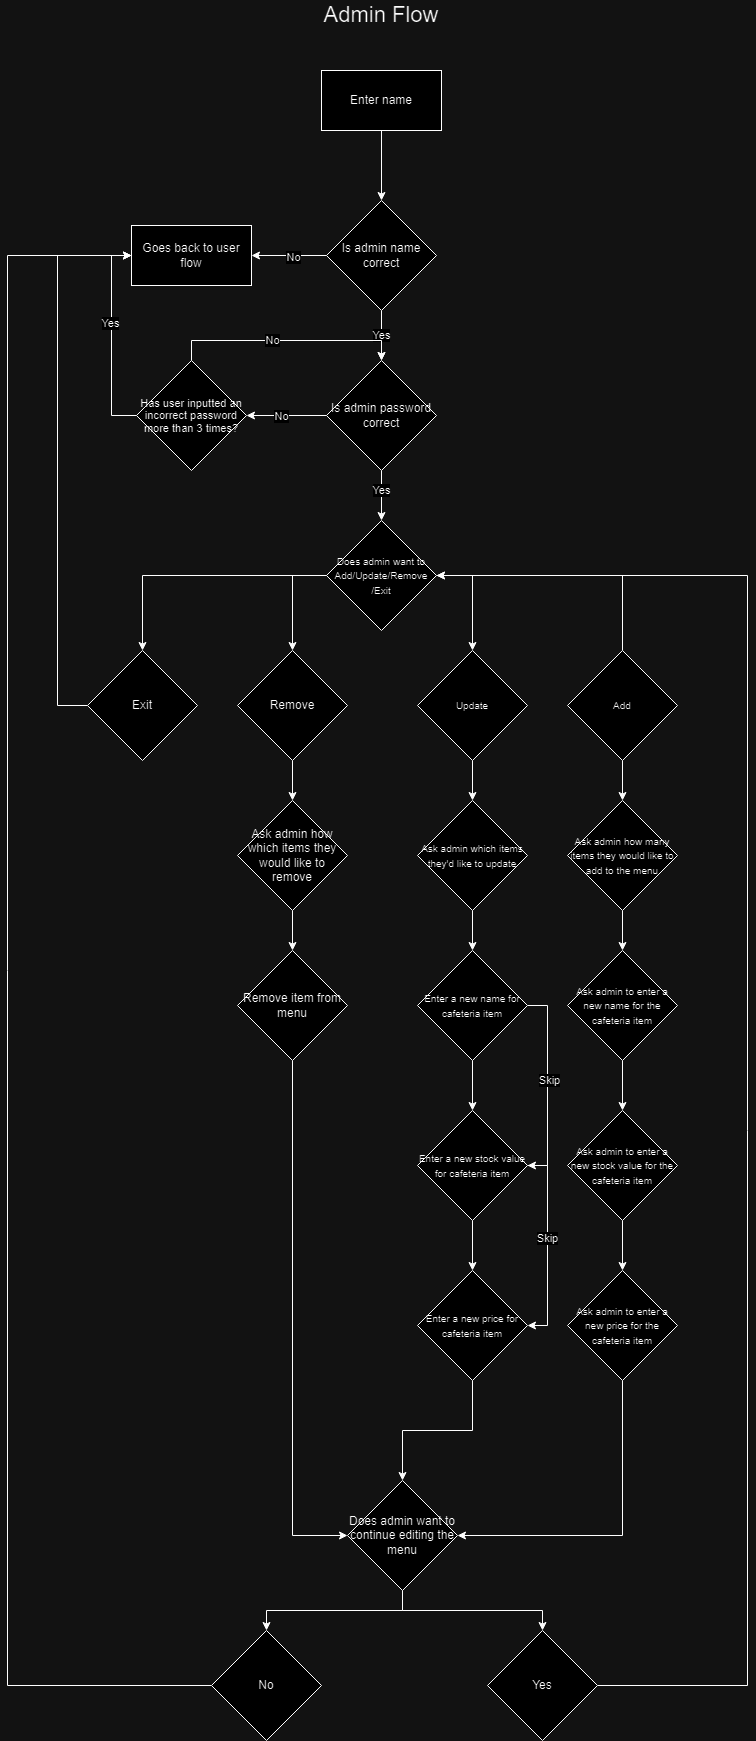

The diagram above was exported from draw.io. Its source (the exported page's mxGraphModel, read from the mxfile embedded in the PNG):
<mxGraphModel dx="683" dy="355" grid="1" gridSize="10" guides="1" tooltips="1" connect="1" arrows="1" fold="1" page="1" pageScale="1" pageWidth="827" pageHeight="1169" math="0" shadow="0">
  <root>
    <mxCell id="0" />
    <mxCell id="1" parent="0" />
    <mxCell id="2YlqFL0pWc0AEghmGyvZ-19" value="Admin Flow" style="text;html=1;strokeColor=none;fillColor=none;align=center;verticalAlign=middle;whiteSpace=wrap;rounded=0;fontSize=22;" parent="1" vertex="1">
      <mxGeometry x="344" y="20" width="140" height="30" as="geometry" />
    </mxCell>
    <mxCell id="NOyUXIcAToG_CW-4Awad-3" value="" style="edgeStyle=orthogonalEdgeStyle;rounded=0;orthogonalLoop=1;jettySize=auto;html=1;" edge="1" parent="1" source="NOyUXIcAToG_CW-4Awad-1" target="NOyUXIcAToG_CW-4Awad-2">
      <mxGeometry relative="1" as="geometry" />
    </mxCell>
    <mxCell id="NOyUXIcAToG_CW-4Awad-1" value="Enter name" style="rounded=0;whiteSpace=wrap;html=1;" vertex="1" parent="1">
      <mxGeometry x="354" y="90" width="120" height="60" as="geometry" />
    </mxCell>
    <mxCell id="NOyUXIcAToG_CW-4Awad-9" value="" style="edgeStyle=orthogonalEdgeStyle;rounded=0;orthogonalLoop=1;jettySize=auto;html=1;" edge="1" parent="1" source="NOyUXIcAToG_CW-4Awad-2" target="NOyUXIcAToG_CW-4Awad-8">
      <mxGeometry relative="1" as="geometry" />
    </mxCell>
    <mxCell id="NOyUXIcAToG_CW-4Awad-10" value="No" style="edgeLabel;html=1;align=center;verticalAlign=middle;resizable=0;points=[];" vertex="1" connectable="0" parent="NOyUXIcAToG_CW-4Awad-9">
      <mxGeometry x="-0.1086" y="2" relative="1" as="geometry">
        <mxPoint as="offset" />
      </mxGeometry>
    </mxCell>
    <mxCell id="NOyUXIcAToG_CW-4Awad-12" value="" style="edgeStyle=orthogonalEdgeStyle;rounded=0;orthogonalLoop=1;jettySize=auto;html=1;" edge="1" parent="1" source="NOyUXIcAToG_CW-4Awad-2" target="NOyUXIcAToG_CW-4Awad-11">
      <mxGeometry relative="1" as="geometry" />
    </mxCell>
    <mxCell id="NOyUXIcAToG_CW-4Awad-13" value="Yes" style="edgeLabel;html=1;align=center;verticalAlign=middle;resizable=0;points=[];" vertex="1" connectable="0" parent="NOyUXIcAToG_CW-4Awad-12">
      <mxGeometry x="-0.019" relative="1" as="geometry">
        <mxPoint as="offset" />
      </mxGeometry>
    </mxCell>
    <mxCell id="NOyUXIcAToG_CW-4Awad-2" value="Is admin name correct" style="rhombus;whiteSpace=wrap;html=1;rounded=0;" vertex="1" parent="1">
      <mxGeometry x="359" y="220" width="110" height="110" as="geometry" />
    </mxCell>
    <mxCell id="NOyUXIcAToG_CW-4Awad-8" value="Goes back to user flow" style="whiteSpace=wrap;html=1;rounded=0;" vertex="1" parent="1">
      <mxGeometry x="164" y="245" width="120" height="60" as="geometry" />
    </mxCell>
    <mxCell id="NOyUXIcAToG_CW-4Awad-15" value="" style="edgeStyle=orthogonalEdgeStyle;rounded=0;orthogonalLoop=1;jettySize=auto;html=1;" edge="1" parent="1" source="NOyUXIcAToG_CW-4Awad-11" target="NOyUXIcAToG_CW-4Awad-14">
      <mxGeometry relative="1" as="geometry" />
    </mxCell>
    <mxCell id="NOyUXIcAToG_CW-4Awad-16" value="No" style="edgeLabel;html=1;align=center;verticalAlign=middle;resizable=0;points=[];" vertex="1" connectable="0" parent="NOyUXIcAToG_CW-4Awad-15">
      <mxGeometry x="0.1311" y="1" relative="1" as="geometry">
        <mxPoint as="offset" />
      </mxGeometry>
    </mxCell>
    <mxCell id="NOyUXIcAToG_CW-4Awad-23" value="" style="edgeStyle=orthogonalEdgeStyle;rounded=0;orthogonalLoop=1;jettySize=auto;html=1;" edge="1" parent="1" source="NOyUXIcAToG_CW-4Awad-11" target="NOyUXIcAToG_CW-4Awad-22">
      <mxGeometry relative="1" as="geometry" />
    </mxCell>
    <mxCell id="NOyUXIcAToG_CW-4Awad-24" value="Yes" style="edgeLabel;html=1;align=center;verticalAlign=middle;resizable=0;points=[];" vertex="1" connectable="0" parent="NOyUXIcAToG_CW-4Awad-23">
      <mxGeometry x="-0.4" y="1" relative="1" as="geometry">
        <mxPoint x="-1" y="5" as="offset" />
      </mxGeometry>
    </mxCell>
    <mxCell id="NOyUXIcAToG_CW-4Awad-11" value="Is admin password correct" style="rhombus;whiteSpace=wrap;html=1;rounded=0;" vertex="1" parent="1">
      <mxGeometry x="359" y="380" width="110" height="110" as="geometry" />
    </mxCell>
    <mxCell id="NOyUXIcAToG_CW-4Awad-17" style="edgeStyle=orthogonalEdgeStyle;rounded=0;orthogonalLoop=1;jettySize=auto;html=1;exitX=0.5;exitY=0;exitDx=0;exitDy=0;entryX=0.5;entryY=0;entryDx=0;entryDy=0;" edge="1" parent="1" source="NOyUXIcAToG_CW-4Awad-14" target="NOyUXIcAToG_CW-4Awad-11">
      <mxGeometry relative="1" as="geometry" />
    </mxCell>
    <mxCell id="NOyUXIcAToG_CW-4Awad-20" value="No" style="edgeLabel;html=1;align=center;verticalAlign=middle;resizable=0;points=[];" vertex="1" connectable="0" parent="NOyUXIcAToG_CW-4Awad-17">
      <mxGeometry x="-0.1209" relative="1" as="geometry">
        <mxPoint as="offset" />
      </mxGeometry>
    </mxCell>
    <mxCell id="NOyUXIcAToG_CW-4Awad-18" style="edgeStyle=orthogonalEdgeStyle;rounded=0;orthogonalLoop=1;jettySize=auto;html=1;exitX=0;exitY=0.5;exitDx=0;exitDy=0;entryX=0;entryY=0.5;entryDx=0;entryDy=0;" edge="1" parent="1" source="NOyUXIcAToG_CW-4Awad-14" target="NOyUXIcAToG_CW-4Awad-8">
      <mxGeometry relative="1" as="geometry" />
    </mxCell>
    <mxCell id="NOyUXIcAToG_CW-4Awad-21" value="Yes" style="edgeLabel;html=1;align=center;verticalAlign=middle;resizable=0;points=[];" vertex="1" connectable="0" parent="NOyUXIcAToG_CW-4Awad-18">
      <mxGeometry x="0.1452" y="1" relative="1" as="geometry">
        <mxPoint as="offset" />
      </mxGeometry>
    </mxCell>
    <mxCell id="NOyUXIcAToG_CW-4Awad-14" value="&lt;p style=&quot;line-height: 105%;&quot;&gt;&lt;font style=&quot;font-size: 11px;&quot;&gt;Has user inputted an incorrect password more than 3 times?&lt;/font&gt;&lt;/p&gt;" style="rhombus;whiteSpace=wrap;html=1;rounded=0;" vertex="1" parent="1">
      <mxGeometry x="169" y="380" width="110" height="110" as="geometry" />
    </mxCell>
    <mxCell id="NOyUXIcAToG_CW-4Awad-28" style="edgeStyle=orthogonalEdgeStyle;rounded=0;orthogonalLoop=1;jettySize=auto;html=1;entryX=0.5;entryY=0;entryDx=0;entryDy=0;" edge="1" parent="1" source="NOyUXIcAToG_CW-4Awad-22" target="NOyUXIcAToG_CW-4Awad-27">
      <mxGeometry relative="1" as="geometry" />
    </mxCell>
    <mxCell id="NOyUXIcAToG_CW-4Awad-34" style="edgeStyle=orthogonalEdgeStyle;rounded=0;orthogonalLoop=1;jettySize=auto;html=1;exitX=0;exitY=0.5;exitDx=0;exitDy=0;entryX=0.5;entryY=0;entryDx=0;entryDy=0;" edge="1" parent="1" source="NOyUXIcAToG_CW-4Awad-22" target="NOyUXIcAToG_CW-4Awad-30">
      <mxGeometry relative="1" as="geometry" />
    </mxCell>
    <mxCell id="NOyUXIcAToG_CW-4Awad-36" value="" style="edgeStyle=orthogonalEdgeStyle;rounded=0;orthogonalLoop=1;jettySize=auto;html=1;" edge="1" parent="1" source="NOyUXIcAToG_CW-4Awad-22" target="NOyUXIcAToG_CW-4Awad-35">
      <mxGeometry relative="1" as="geometry">
        <Array as="points">
          <mxPoint x="505" y="595" />
        </Array>
      </mxGeometry>
    </mxCell>
    <mxCell id="NOyUXIcAToG_CW-4Awad-22" value="&lt;font style=&quot;font-size: 10px;&quot;&gt;Does admin want to Add/Update/Remove&lt;br&gt;/Exit&lt;/font&gt;" style="rhombus;whiteSpace=wrap;html=1;rounded=0;" vertex="1" parent="1">
      <mxGeometry x="359" y="540" width="110" height="110" as="geometry" />
    </mxCell>
    <mxCell id="NOyUXIcAToG_CW-4Awad-29" style="edgeStyle=orthogonalEdgeStyle;rounded=0;orthogonalLoop=1;jettySize=auto;html=1;entryX=0;entryY=0.5;entryDx=0;entryDy=0;" edge="1" parent="1" source="NOyUXIcAToG_CW-4Awad-27" target="NOyUXIcAToG_CW-4Awad-8">
      <mxGeometry relative="1" as="geometry">
        <Array as="points">
          <mxPoint x="90" y="725" />
          <mxPoint x="90" y="275" />
        </Array>
      </mxGeometry>
    </mxCell>
    <mxCell id="NOyUXIcAToG_CW-4Awad-27" value="Exit" style="rhombus;whiteSpace=wrap;html=1;" vertex="1" parent="1">
      <mxGeometry x="120" y="670" width="110" height="110" as="geometry" />
    </mxCell>
    <mxCell id="NOyUXIcAToG_CW-4Awad-43" value="" style="edgeStyle=orthogonalEdgeStyle;rounded=0;orthogonalLoop=1;jettySize=auto;html=1;" edge="1" parent="1" source="NOyUXIcAToG_CW-4Awad-30" target="NOyUXIcAToG_CW-4Awad-42">
      <mxGeometry relative="1" as="geometry" />
    </mxCell>
    <mxCell id="NOyUXIcAToG_CW-4Awad-30" value="Remove" style="rhombus;whiteSpace=wrap;html=1;" vertex="1" parent="1">
      <mxGeometry x="270" y="670" width="110" height="110" as="geometry" />
    </mxCell>
    <mxCell id="NOyUXIcAToG_CW-4Awad-47" value="" style="edgeStyle=orthogonalEdgeStyle;rounded=0;orthogonalLoop=1;jettySize=auto;html=1;" edge="1" parent="1" source="NOyUXIcAToG_CW-4Awad-35" target="NOyUXIcAToG_CW-4Awad-46">
      <mxGeometry relative="1" as="geometry" />
    </mxCell>
    <mxCell id="NOyUXIcAToG_CW-4Awad-35" value="&lt;span style=&quot;font-size: 10px;&quot;&gt;Update&lt;/span&gt;" style="rhombus;whiteSpace=wrap;html=1;rounded=0;" vertex="1" parent="1">
      <mxGeometry x="450" y="670" width="110" height="110" as="geometry" />
    </mxCell>
    <mxCell id="NOyUXIcAToG_CW-4Awad-39" style="edgeStyle=orthogonalEdgeStyle;rounded=0;orthogonalLoop=1;jettySize=auto;html=1;exitX=0.5;exitY=0;exitDx=0;exitDy=0;entryX=1;entryY=0.5;entryDx=0;entryDy=0;" edge="1" parent="1" source="NOyUXIcAToG_CW-4Awad-37" target="NOyUXIcAToG_CW-4Awad-22">
      <mxGeometry relative="1" as="geometry" />
    </mxCell>
    <mxCell id="NOyUXIcAToG_CW-4Awad-62" value="" style="edgeStyle=orthogonalEdgeStyle;rounded=0;orthogonalLoop=1;jettySize=auto;html=1;" edge="1" parent="1" source="NOyUXIcAToG_CW-4Awad-37" target="NOyUXIcAToG_CW-4Awad-61">
      <mxGeometry relative="1" as="geometry" />
    </mxCell>
    <mxCell id="NOyUXIcAToG_CW-4Awad-37" value="&lt;span style=&quot;font-size: 10px;&quot;&gt;Add&lt;/span&gt;" style="rhombus;whiteSpace=wrap;html=1;rounded=0;" vertex="1" parent="1">
      <mxGeometry x="600" y="670" width="110" height="110" as="geometry" />
    </mxCell>
    <mxCell id="NOyUXIcAToG_CW-4Awad-45" value="" style="edgeStyle=orthogonalEdgeStyle;rounded=0;orthogonalLoop=1;jettySize=auto;html=1;" edge="1" parent="1" source="NOyUXIcAToG_CW-4Awad-42" target="NOyUXIcAToG_CW-4Awad-44">
      <mxGeometry relative="1" as="geometry" />
    </mxCell>
    <mxCell id="NOyUXIcAToG_CW-4Awad-42" value="Ask admin how which items they would like to remove" style="rhombus;whiteSpace=wrap;html=1;" vertex="1" parent="1">
      <mxGeometry x="270" y="820" width="110" height="110" as="geometry" />
    </mxCell>
    <mxCell id="NOyUXIcAToG_CW-4Awad-60" value="" style="edgeStyle=orthogonalEdgeStyle;rounded=0;orthogonalLoop=1;jettySize=auto;html=1;" edge="1" parent="1" source="NOyUXIcAToG_CW-4Awad-44" target="NOyUXIcAToG_CW-4Awad-59">
      <mxGeometry relative="1" as="geometry">
        <Array as="points">
          <mxPoint x="325" y="1555" />
        </Array>
      </mxGeometry>
    </mxCell>
    <mxCell id="NOyUXIcAToG_CW-4Awad-44" value="Remove item from menu" style="rhombus;whiteSpace=wrap;html=1;" vertex="1" parent="1">
      <mxGeometry x="270" y="970" width="110" height="110" as="geometry" />
    </mxCell>
    <mxCell id="NOyUXIcAToG_CW-4Awad-49" value="" style="edgeStyle=orthogonalEdgeStyle;rounded=0;orthogonalLoop=1;jettySize=auto;html=1;" edge="1" parent="1" source="NOyUXIcAToG_CW-4Awad-46" target="NOyUXIcAToG_CW-4Awad-48">
      <mxGeometry relative="1" as="geometry" />
    </mxCell>
    <mxCell id="NOyUXIcAToG_CW-4Awad-46" value="&lt;span style=&quot;font-size: 10px;&quot;&gt;Ask admin which items they'd like to update&lt;/span&gt;" style="rhombus;whiteSpace=wrap;html=1;rounded=0;" vertex="1" parent="1">
      <mxGeometry x="450" y="820" width="110" height="110" as="geometry" />
    </mxCell>
    <mxCell id="NOyUXIcAToG_CW-4Awad-51" value="" style="edgeStyle=orthogonalEdgeStyle;rounded=0;orthogonalLoop=1;jettySize=auto;html=1;" edge="1" parent="1" source="NOyUXIcAToG_CW-4Awad-48" target="NOyUXIcAToG_CW-4Awad-50">
      <mxGeometry relative="1" as="geometry" />
    </mxCell>
    <mxCell id="NOyUXIcAToG_CW-4Awad-54" style="edgeStyle=orthogonalEdgeStyle;rounded=0;orthogonalLoop=1;jettySize=auto;html=1;entryX=1;entryY=0.5;entryDx=0;entryDy=0;" edge="1" parent="1" source="NOyUXIcAToG_CW-4Awad-48" target="NOyUXIcAToG_CW-4Awad-50">
      <mxGeometry relative="1" as="geometry">
        <Array as="points">
          <mxPoint x="580" y="1025" />
          <mxPoint x="580" y="1185" />
        </Array>
      </mxGeometry>
    </mxCell>
    <mxCell id="NOyUXIcAToG_CW-4Awad-55" value="Skip" style="edgeLabel;html=1;align=center;verticalAlign=middle;resizable=0;points=[];" vertex="1" connectable="0" parent="NOyUXIcAToG_CW-4Awad-54">
      <mxGeometry x="-0.0473" y="2" relative="1" as="geometry">
        <mxPoint as="offset" />
      </mxGeometry>
    </mxCell>
    <mxCell id="NOyUXIcAToG_CW-4Awad-48" value="&lt;span style=&quot;font-size: 10px;&quot;&gt;Enter a new name for cafeteria item&lt;/span&gt;" style="rhombus;whiteSpace=wrap;html=1;rounded=0;" vertex="1" parent="1">
      <mxGeometry x="450" y="970" width="110" height="110" as="geometry" />
    </mxCell>
    <mxCell id="NOyUXIcAToG_CW-4Awad-53" value="" style="edgeStyle=orthogonalEdgeStyle;rounded=0;orthogonalLoop=1;jettySize=auto;html=1;" edge="1" parent="1" source="NOyUXIcAToG_CW-4Awad-50" target="NOyUXIcAToG_CW-4Awad-52">
      <mxGeometry relative="1" as="geometry" />
    </mxCell>
    <mxCell id="NOyUXIcAToG_CW-4Awad-57" style="edgeStyle=orthogonalEdgeStyle;rounded=0;orthogonalLoop=1;jettySize=auto;html=1;exitX=1;exitY=0.5;exitDx=0;exitDy=0;entryX=1;entryY=0.5;entryDx=0;entryDy=0;" edge="1" parent="1" source="NOyUXIcAToG_CW-4Awad-50" target="NOyUXIcAToG_CW-4Awad-52">
      <mxGeometry relative="1" as="geometry" />
    </mxCell>
    <mxCell id="NOyUXIcAToG_CW-4Awad-58" value="Skip" style="edgeLabel;html=1;align=center;verticalAlign=middle;resizable=0;points=[];" vertex="1" connectable="0" parent="NOyUXIcAToG_CW-4Awad-57">
      <mxGeometry x="-0.076" relative="1" as="geometry">
        <mxPoint as="offset" />
      </mxGeometry>
    </mxCell>
    <mxCell id="NOyUXIcAToG_CW-4Awad-50" value="&lt;span style=&quot;font-size: 10px;&quot;&gt;Enter a new stock value for cafeteria item&lt;/span&gt;" style="rhombus;whiteSpace=wrap;html=1;rounded=0;" vertex="1" parent="1">
      <mxGeometry x="450" y="1130" width="110" height="110" as="geometry" />
    </mxCell>
    <mxCell id="NOyUXIcAToG_CW-4Awad-69" style="edgeStyle=orthogonalEdgeStyle;rounded=0;orthogonalLoop=1;jettySize=auto;html=1;entryX=0.5;entryY=0;entryDx=0;entryDy=0;" edge="1" parent="1" source="NOyUXIcAToG_CW-4Awad-52" target="NOyUXIcAToG_CW-4Awad-59">
      <mxGeometry relative="1" as="geometry" />
    </mxCell>
    <mxCell id="NOyUXIcAToG_CW-4Awad-52" value="&lt;span style=&quot;font-size: 10px;&quot;&gt;Enter a new price for cafeteria item&lt;/span&gt;" style="rhombus;whiteSpace=wrap;html=1;rounded=0;" vertex="1" parent="1">
      <mxGeometry x="450" y="1290" width="110" height="110" as="geometry" />
    </mxCell>
    <mxCell id="NOyUXIcAToG_CW-4Awad-72" value="" style="edgeStyle=orthogonalEdgeStyle;rounded=0;orthogonalLoop=1;jettySize=auto;html=1;" edge="1" parent="1" source="NOyUXIcAToG_CW-4Awad-59" target="NOyUXIcAToG_CW-4Awad-71">
      <mxGeometry relative="1" as="geometry">
        <Array as="points">
          <mxPoint x="435" y="1630" />
          <mxPoint x="299" y="1630" />
        </Array>
      </mxGeometry>
    </mxCell>
    <mxCell id="NOyUXIcAToG_CW-4Awad-74" value="" style="edgeStyle=orthogonalEdgeStyle;rounded=0;orthogonalLoop=1;jettySize=auto;html=1;" edge="1" parent="1" source="NOyUXIcAToG_CW-4Awad-59" target="NOyUXIcAToG_CW-4Awad-73">
      <mxGeometry relative="1" as="geometry">
        <Array as="points">
          <mxPoint x="435" y="1630" />
          <mxPoint x="575" y="1630" />
        </Array>
      </mxGeometry>
    </mxCell>
    <mxCell id="NOyUXIcAToG_CW-4Awad-59" value="Does admin want to continue editing the menu" style="rhombus;whiteSpace=wrap;html=1;" vertex="1" parent="1">
      <mxGeometry x="380" y="1500" width="110" height="110" as="geometry" />
    </mxCell>
    <mxCell id="NOyUXIcAToG_CW-4Awad-64" value="" style="edgeStyle=orthogonalEdgeStyle;rounded=0;orthogonalLoop=1;jettySize=auto;html=1;" edge="1" parent="1" source="NOyUXIcAToG_CW-4Awad-61" target="NOyUXIcAToG_CW-4Awad-63">
      <mxGeometry relative="1" as="geometry" />
    </mxCell>
    <mxCell id="NOyUXIcAToG_CW-4Awad-61" value="&lt;span style=&quot;font-size: 10px;&quot;&gt;Ask admin how many items they would like to add to the menu&lt;/span&gt;" style="rhombus;whiteSpace=wrap;html=1;rounded=0;" vertex="1" parent="1">
      <mxGeometry x="600" y="820" width="110" height="110" as="geometry" />
    </mxCell>
    <mxCell id="NOyUXIcAToG_CW-4Awad-66" value="" style="edgeStyle=orthogonalEdgeStyle;rounded=0;orthogonalLoop=1;jettySize=auto;html=1;" edge="1" parent="1" source="NOyUXIcAToG_CW-4Awad-63" target="NOyUXIcAToG_CW-4Awad-65">
      <mxGeometry relative="1" as="geometry" />
    </mxCell>
    <mxCell id="NOyUXIcAToG_CW-4Awad-63" value="&lt;span style=&quot;font-size: 10px;&quot;&gt;Ask admin to enter a new name for the cafeteria item&lt;/span&gt;" style="rhombus;whiteSpace=wrap;html=1;rounded=0;" vertex="1" parent="1">
      <mxGeometry x="600" y="970" width="110" height="110" as="geometry" />
    </mxCell>
    <mxCell id="NOyUXIcAToG_CW-4Awad-68" value="" style="edgeStyle=orthogonalEdgeStyle;rounded=0;orthogonalLoop=1;jettySize=auto;html=1;" edge="1" parent="1" source="NOyUXIcAToG_CW-4Awad-65" target="NOyUXIcAToG_CW-4Awad-67">
      <mxGeometry relative="1" as="geometry" />
    </mxCell>
    <mxCell id="NOyUXIcAToG_CW-4Awad-65" value="&lt;span style=&quot;font-size: 10px;&quot;&gt;Ask admin to enter a new stock value for the cafeteria item&lt;/span&gt;" style="rhombus;whiteSpace=wrap;html=1;rounded=0;" vertex="1" parent="1">
      <mxGeometry x="600" y="1130" width="110" height="110" as="geometry" />
    </mxCell>
    <mxCell id="NOyUXIcAToG_CW-4Awad-70" style="edgeStyle=orthogonalEdgeStyle;rounded=0;orthogonalLoop=1;jettySize=auto;html=1;exitX=0.5;exitY=1;exitDx=0;exitDy=0;entryX=1;entryY=0.5;entryDx=0;entryDy=0;" edge="1" parent="1" source="NOyUXIcAToG_CW-4Awad-67" target="NOyUXIcAToG_CW-4Awad-59">
      <mxGeometry relative="1" as="geometry" />
    </mxCell>
    <mxCell id="NOyUXIcAToG_CW-4Awad-67" value="&lt;span style=&quot;font-size: 10px;&quot;&gt;Ask admin to enter a new price for the cafeteria item&lt;/span&gt;" style="rhombus;whiteSpace=wrap;html=1;rounded=0;" vertex="1" parent="1">
      <mxGeometry x="600" y="1290" width="110" height="110" as="geometry" />
    </mxCell>
    <mxCell id="NOyUXIcAToG_CW-4Awad-77" style="edgeStyle=orthogonalEdgeStyle;rounded=0;orthogonalLoop=1;jettySize=auto;html=1;exitX=0;exitY=0.5;exitDx=0;exitDy=0;entryX=0;entryY=0.5;entryDx=0;entryDy=0;" edge="1" parent="1" source="NOyUXIcAToG_CW-4Awad-71" target="NOyUXIcAToG_CW-4Awad-8">
      <mxGeometry relative="1" as="geometry">
        <Array as="points">
          <mxPoint x="40" y="1705" />
          <mxPoint x="40" y="275" />
        </Array>
      </mxGeometry>
    </mxCell>
    <mxCell id="NOyUXIcAToG_CW-4Awad-71" value="No" style="rhombus;whiteSpace=wrap;html=1;" vertex="1" parent="1">
      <mxGeometry x="244" y="1650" width="110" height="110" as="geometry" />
    </mxCell>
    <mxCell id="NOyUXIcAToG_CW-4Awad-75" style="edgeStyle=orthogonalEdgeStyle;rounded=0;orthogonalLoop=1;jettySize=auto;html=1;exitX=1;exitY=0.5;exitDx=0;exitDy=0;entryX=1;entryY=0.5;entryDx=0;entryDy=0;" edge="1" parent="1" source="NOyUXIcAToG_CW-4Awad-73" target="NOyUXIcAToG_CW-4Awad-22">
      <mxGeometry relative="1" as="geometry">
        <Array as="points">
          <mxPoint x="780" y="1705" />
          <mxPoint x="780" y="595" />
        </Array>
      </mxGeometry>
    </mxCell>
    <mxCell id="NOyUXIcAToG_CW-4Awad-73" value="Yes" style="rhombus;whiteSpace=wrap;html=1;" vertex="1" parent="1">
      <mxGeometry x="520" y="1650" width="110" height="110" as="geometry" />
    </mxCell>
  </root>
</mxGraphModel>